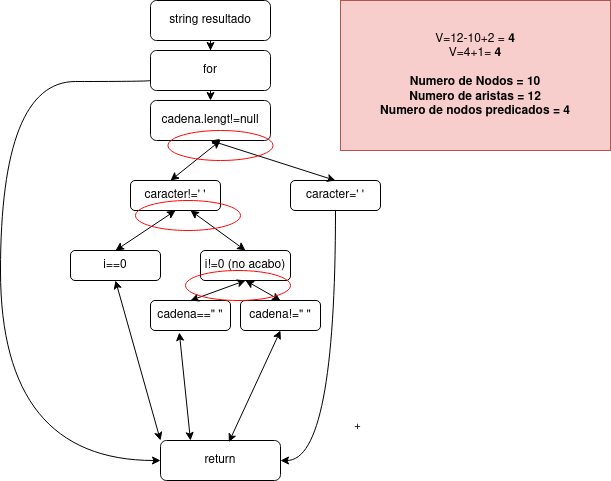

The diagram above was exported from draw.io. Its source (the exported page's mxGraphModel, read from the mxfile embedded in the PNG):
<mxGraphModel dx="1434" dy="747" grid="1" gridSize="10" guides="1" tooltips="1" connect="1" arrows="1" fold="1" page="1" pageScale="1" pageWidth="827" pageHeight="1169" math="0" shadow="0">
  <root>
    <mxCell id="WIyWlLk6GJQsqaUBKTNV-0" />
    <mxCell id="WIyWlLk6GJQsqaUBKTNV-1" parent="WIyWlLk6GJQsqaUBKTNV-0" />
    <mxCell id="eqRlzyHH_y4B4-mlJ9Yk-16" style="edgeStyle=orthogonalEdgeStyle;rounded=0;orthogonalLoop=1;jettySize=auto;html=1;exitX=0.5;exitY=1;exitDx=0;exitDy=0;" parent="WIyWlLk6GJQsqaUBKTNV-1" source="WIyWlLk6GJQsqaUBKTNV-3" target="WIyWlLk6GJQsqaUBKTNV-7" edge="1">
      <mxGeometry relative="1" as="geometry" />
    </mxCell>
    <mxCell id="WIyWlLk6GJQsqaUBKTNV-3" value="string resultado" style="rounded=1;whiteSpace=wrap;html=1;fontSize=12;glass=0;strokeWidth=1;shadow=0;" parent="WIyWlLk6GJQsqaUBKTNV-1" vertex="1">
      <mxGeometry x="340" y="160" width="120" height="40" as="geometry" />
    </mxCell>
    <mxCell id="eqRlzyHH_y4B4-mlJ9Yk-17" style="edgeStyle=orthogonalEdgeStyle;rounded=0;orthogonalLoop=1;jettySize=auto;html=1;exitX=0.5;exitY=1;exitDx=0;exitDy=0;entryX=0.5;entryY=0;entryDx=0;entryDy=0;" parent="WIyWlLk6GJQsqaUBKTNV-1" source="WIyWlLk6GJQsqaUBKTNV-7" target="eqRlzyHH_y4B4-mlJ9Yk-2" edge="1">
      <mxGeometry relative="1" as="geometry" />
    </mxCell>
    <mxCell id="WIyWlLk6GJQsqaUBKTNV-7" value="for" style="rounded=1;whiteSpace=wrap;html=1;fontSize=12;glass=0;strokeWidth=1;shadow=0;" parent="WIyWlLk6GJQsqaUBKTNV-1" vertex="1">
      <mxGeometry x="340" y="210" width="120" height="40" as="geometry" />
    </mxCell>
    <mxCell id="WIyWlLk6GJQsqaUBKTNV-11" value="return" style="rounded=1;whiteSpace=wrap;html=1;fontSize=12;glass=0;strokeWidth=1;shadow=0;" parent="WIyWlLk6GJQsqaUBKTNV-1" vertex="1">
      <mxGeometry x="350" y="600" width="120" height="40" as="geometry" />
    </mxCell>
    <mxCell id="eqRlzyHH_y4B4-mlJ9Yk-2" value="cadena.lengt!=null" style="rounded=1;whiteSpace=wrap;html=1;fontSize=12;glass=0;strokeWidth=1;shadow=0;" parent="WIyWlLk6GJQsqaUBKTNV-1" vertex="1">
      <mxGeometry x="340" y="260" width="120" height="40" as="geometry" />
    </mxCell>
    <mxCell id="eqRlzyHH_y4B4-mlJ9Yk-4" value="" style="curved=1;endArrow=classic;html=1;rounded=0;entryX=0;entryY=0.5;entryDx=0;entryDy=0;exitX=0;exitY=0.5;exitDx=0;exitDy=0;edgeStyle=orthogonalEdgeStyle;" parent="WIyWlLk6GJQsqaUBKTNV-1" target="WIyWlLk6GJQsqaUBKTNV-11" edge="1">
      <mxGeometry width="50" height="50" relative="1" as="geometry">
        <mxPoint x="340" y="240" as="sourcePoint" />
        <mxPoint x="350" y="580" as="targetPoint" />
        <Array as="points">
          <mxPoint x="340" y="241" />
          <mxPoint x="190" y="241" />
          <mxPoint x="190" y="620" />
        </Array>
      </mxGeometry>
    </mxCell>
    <mxCell id="eqRlzyHH_y4B4-mlJ9Yk-6" value="caracter!=' '" style="rounded=1;whiteSpace=wrap;html=1;fontSize=12;glass=0;strokeWidth=1;shadow=0;" parent="WIyWlLk6GJQsqaUBKTNV-1" vertex="1">
      <mxGeometry x="320" y="340" width="90" height="30" as="geometry" />
    </mxCell>
    <mxCell id="eqRlzyHH_y4B4-mlJ9Yk-7" value="caracter=' '" style="rounded=1;whiteSpace=wrap;html=1;fontSize=12;glass=0;strokeWidth=1;shadow=0;" parent="WIyWlLk6GJQsqaUBKTNV-1" vertex="1">
      <mxGeometry x="480" y="340" width="90" height="30" as="geometry" />
    </mxCell>
    <mxCell id="eqRlzyHH_y4B4-mlJ9Yk-8" value="+" style="curved=1;endArrow=classic;html=1;rounded=0;entryX=1;entryY=0.5;entryDx=0;entryDy=0;exitX=0.5;exitY=1;exitDx=0;exitDy=0;edgeStyle=orthogonalEdgeStyle;" parent="WIyWlLk6GJQsqaUBKTNV-1" source="eqRlzyHH_y4B4-mlJ9Yk-7" target="WIyWlLk6GJQsqaUBKTNV-11" edge="1">
      <mxGeometry x="0.4073" y="22" width="50" height="50" relative="1" as="geometry">
        <mxPoint x="750" y="380" as="sourcePoint" />
        <mxPoint x="760" y="760" as="targetPoint" />
        <mxPoint as="offset" />
      </mxGeometry>
    </mxCell>
    <mxCell id="eqRlzyHH_y4B4-mlJ9Yk-9" value="i==0" style="rounded=1;whiteSpace=wrap;html=1;fontSize=12;glass=0;strokeWidth=1;shadow=0;" parent="WIyWlLk6GJQsqaUBKTNV-1" vertex="1">
      <mxGeometry x="260" y="410" width="90" height="30" as="geometry" />
    </mxCell>
    <mxCell id="eqRlzyHH_y4B4-mlJ9Yk-10" value="i!=0 (no acabo)" style="rounded=1;whiteSpace=wrap;html=1;fontSize=12;glass=0;strokeWidth=1;shadow=0;" parent="WIyWlLk6GJQsqaUBKTNV-1" vertex="1">
      <mxGeometry x="390" y="410" width="90" height="30" as="geometry" />
    </mxCell>
    <mxCell id="eqRlzyHH_y4B4-mlJ9Yk-14" value="cadena==&quot; &quot;" style="rounded=1;whiteSpace=wrap;html=1;fontSize=12;glass=0;strokeWidth=1;shadow=0;" parent="WIyWlLk6GJQsqaUBKTNV-1" vertex="1">
      <mxGeometry x="340" y="460" width="80" height="30" as="geometry" />
    </mxCell>
    <mxCell id="eqRlzyHH_y4B4-mlJ9Yk-23" value="" style="endArrow=classic;startArrow=classic;html=1;rounded=0;" parent="WIyWlLk6GJQsqaUBKTNV-1" edge="1">
      <mxGeometry width="50" height="50" relative="1" as="geometry">
        <mxPoint x="360" y="340" as="sourcePoint" />
        <mxPoint x="410" y="300" as="targetPoint" />
      </mxGeometry>
    </mxCell>
    <mxCell id="eqRlzyHH_y4B4-mlJ9Yk-26" value="" style="endArrow=classic;startArrow=classic;html=1;rounded=0;exitX=0.5;exitY=0;exitDx=0;exitDy=0;entryX=0.5;entryY=1;entryDx=0;entryDy=0;" parent="WIyWlLk6GJQsqaUBKTNV-1" source="eqRlzyHH_y4B4-mlJ9Yk-7" target="eqRlzyHH_y4B4-mlJ9Yk-2" edge="1">
      <mxGeometry width="50" height="50" relative="1" as="geometry">
        <mxPoint x="610" y="320" as="sourcePoint" />
        <mxPoint x="650" y="280" as="targetPoint" />
      </mxGeometry>
    </mxCell>
    <mxCell id="eqRlzyHH_y4B4-mlJ9Yk-31" value="" style="endArrow=classic;startArrow=classic;html=1;rounded=0;exitX=0.5;exitY=0;exitDx=0;exitDy=0;entryX=0.5;entryY=1;entryDx=0;entryDy=0;" parent="WIyWlLk6GJQsqaUBKTNV-1" source="eqRlzyHH_y4B4-mlJ9Yk-9" target="eqRlzyHH_y4B4-mlJ9Yk-6" edge="1">
      <mxGeometry width="50" height="50" relative="1" as="geometry">
        <mxPoint x="310" y="390" as="sourcePoint" />
        <mxPoint x="360" y="350" as="targetPoint" />
      </mxGeometry>
    </mxCell>
    <mxCell id="eqRlzyHH_y4B4-mlJ9Yk-32" value="" style="endArrow=classic;startArrow=classic;html=1;rounded=0;exitX=0.5;exitY=0;exitDx=0;exitDy=0;" parent="WIyWlLk6GJQsqaUBKTNV-1" source="eqRlzyHH_y4B4-mlJ9Yk-10" edge="1">
      <mxGeometry width="50" height="50" relative="1" as="geometry">
        <mxPoint x="440" y="390" as="sourcePoint" />
        <mxPoint x="380" y="370" as="targetPoint" />
      </mxGeometry>
    </mxCell>
    <mxCell id="eqRlzyHH_y4B4-mlJ9Yk-33" value="" style="endArrow=classic;startArrow=classic;html=1;rounded=0;entryX=0.5;entryY=1;entryDx=0;entryDy=0;exitX=0;exitY=0;exitDx=0;exitDy=0;" parent="WIyWlLk6GJQsqaUBKTNV-1" source="WIyWlLk6GJQsqaUBKTNV-11" target="eqRlzyHH_y4B4-mlJ9Yk-9" edge="1">
      <mxGeometry width="50" height="50" relative="1" as="geometry">
        <mxPoint x="440" y="450" as="sourcePoint" />
        <mxPoint x="490" y="400" as="targetPoint" />
      </mxGeometry>
    </mxCell>
    <mxCell id="eqRlzyHH_y4B4-mlJ9Yk-34" value="cadena!=&quot; &quot;" style="rounded=1;whiteSpace=wrap;html=1;fontSize=12;glass=0;strokeWidth=1;shadow=0;" parent="WIyWlLk6GJQsqaUBKTNV-1" vertex="1">
      <mxGeometry x="430" y="460" width="80" height="30" as="geometry" />
    </mxCell>
    <mxCell id="eqRlzyHH_y4B4-mlJ9Yk-35" value="" style="endArrow=classic;startArrow=classic;html=1;rounded=0;exitX=0.5;exitY=0;exitDx=0;exitDy=0;entryX=0.5;entryY=1;entryDx=0;entryDy=0;" parent="WIyWlLk6GJQsqaUBKTNV-1" source="eqRlzyHH_y4B4-mlJ9Yk-14" target="eqRlzyHH_y4B4-mlJ9Yk-10" edge="1">
      <mxGeometry width="50" height="50" relative="1" as="geometry">
        <mxPoint x="370" y="450" as="sourcePoint" />
        <mxPoint x="413" y="440" as="targetPoint" />
      </mxGeometry>
    </mxCell>
    <mxCell id="eqRlzyHH_y4B4-mlJ9Yk-36" value="" style="endArrow=classic;startArrow=classic;html=1;rounded=0;exitX=0.5;exitY=0;exitDx=0;exitDy=0;entryX=0.5;entryY=1;entryDx=0;entryDy=0;" parent="WIyWlLk6GJQsqaUBKTNV-1" source="eqRlzyHH_y4B4-mlJ9Yk-34" target="eqRlzyHH_y4B4-mlJ9Yk-10" edge="1">
      <mxGeometry width="50" height="50" relative="1" as="geometry">
        <mxPoint x="430" y="520" as="sourcePoint" />
        <mxPoint x="463" y="500" as="targetPoint" />
      </mxGeometry>
    </mxCell>
    <mxCell id="eqRlzyHH_y4B4-mlJ9Yk-37" value="" style="endArrow=classic;startArrow=classic;html=1;rounded=0;exitX=0.25;exitY=0;exitDx=0;exitDy=0;entryX=0.36;entryY=1.067;entryDx=0;entryDy=0;entryPerimeter=0;" parent="WIyWlLk6GJQsqaUBKTNV-1" source="WIyWlLk6GJQsqaUBKTNV-11" target="eqRlzyHH_y4B4-mlJ9Yk-14" edge="1">
      <mxGeometry width="50" height="50" relative="1" as="geometry">
        <mxPoint x="390" y="550" as="sourcePoint" />
        <mxPoint x="450" y="510" as="targetPoint" />
      </mxGeometry>
    </mxCell>
    <mxCell id="eqRlzyHH_y4B4-mlJ9Yk-39" value="" style="endArrow=classic;startArrow=classic;html=1;rounded=0;exitX=0.57;exitY=0.04;exitDx=0;exitDy=0;entryX=0.5;entryY=1;entryDx=0;entryDy=0;exitPerimeter=0;" parent="WIyWlLk6GJQsqaUBKTNV-1" source="WIyWlLk6GJQsqaUBKTNV-11" target="eqRlzyHH_y4B4-mlJ9Yk-34" edge="1">
      <mxGeometry width="50" height="50" relative="1" as="geometry">
        <mxPoint x="450" y="550" as="sourcePoint" />
        <mxPoint x="439" y="442" as="targetPoint" />
      </mxGeometry>
    </mxCell>
    <mxCell id="eqRlzyHH_y4B4-mlJ9Yk-40" value="&lt;div style=&quot;&quot;&gt;&lt;span style=&quot;background-color: initial;&quot;&gt;V=12-10+2 =&lt;b&gt; 4&lt;/b&gt;&lt;/span&gt;&lt;/div&gt;&lt;div style=&quot;&quot;&gt;V=4+1= &lt;b&gt;4&lt;/b&gt;&lt;/div&gt;&lt;div style=&quot;&quot;&gt;&lt;b&gt;&lt;br&gt;&lt;/b&gt;&lt;/div&gt;&lt;div style=&quot;&quot;&gt;&lt;b&gt;Numero de Nodos = 10&lt;/b&gt;&lt;/div&gt;&lt;div style=&quot;&quot;&gt;&lt;b&gt;Numero de aristas = 12&lt;/b&gt;&lt;/div&gt;&lt;div style=&quot;&quot;&gt;&lt;b&gt;Numero de nodos predicados = 4&lt;/b&gt;&lt;/div&gt;" style="rounded=0;whiteSpace=wrap;html=1;fillColor=#f8cecc;strokeColor=#b85450;align=center;" parent="WIyWlLk6GJQsqaUBKTNV-1" vertex="1">
      <mxGeometry x="530" y="160" width="270" height="150" as="geometry" />
    </mxCell>
    <mxCell id="eqRlzyHH_y4B4-mlJ9Yk-42" value="" style="ellipse;whiteSpace=wrap;html=1;fillColor=none;strokeColor=#FF0808;" parent="WIyWlLk6GJQsqaUBKTNV-1" vertex="1">
      <mxGeometry x="357.5" y="290" width="105" height="30" as="geometry" />
    </mxCell>
    <mxCell id="eqRlzyHH_y4B4-mlJ9Yk-44" value="" style="ellipse;whiteSpace=wrap;html=1;fillColor=none;strokeColor=#FF0808;" parent="WIyWlLk6GJQsqaUBKTNV-1" vertex="1">
      <mxGeometry x="325" y="360" width="105" height="30" as="geometry" />
    </mxCell>
    <mxCell id="eqRlzyHH_y4B4-mlJ9Yk-45" value="" style="ellipse;whiteSpace=wrap;html=1;fillColor=none;strokeColor=#FF0808;" parent="WIyWlLk6GJQsqaUBKTNV-1" vertex="1">
      <mxGeometry x="375" y="430" width="105" height="30" as="geometry" />
    </mxCell>
  </root>
</mxGraphModel>